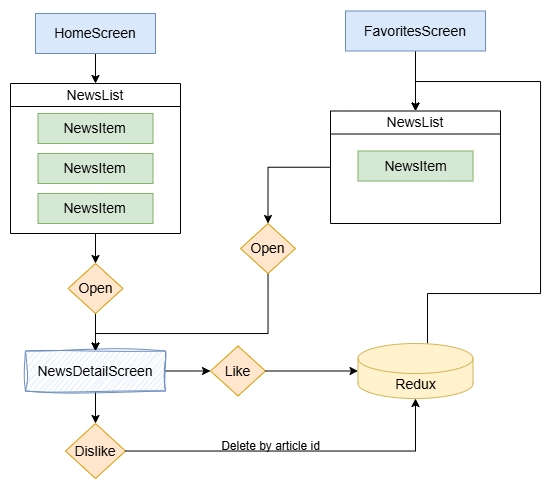

The diagram above was exported from draw.io. Its source (the exported page's mxGraphModel, read from the mxfile embedded in the PNG):
<mxGraphModel dx="1055" dy="735" grid="1" gridSize="10" guides="1" tooltips="1" connect="1" arrows="1" fold="1" page="1" pageScale="1" pageWidth="850" pageHeight="1100" math="0" shadow="0">
  <root>
    <mxCell id="0" />
    <mxCell id="1" parent="0" />
    <mxCell id="YNoKoi-JcUa85kKLai7Y-4" value="" style="edgeStyle=orthogonalEdgeStyle;rounded=0;orthogonalLoop=1;jettySize=auto;html=1;entryX=0.5;entryY=0;entryDx=0;entryDy=0;" edge="1" parent="1" source="YNoKoi-JcUa85kKLai7Y-1" target="YNoKoi-JcUa85kKLai7Y-5">
      <mxGeometry relative="1" as="geometry">
        <mxPoint x="245" y="320" as="targetPoint" />
      </mxGeometry>
    </mxCell>
    <mxCell id="YNoKoi-JcUa85kKLai7Y-1" value="&lt;font style=&quot;font-size: 14px;&quot;&gt;HomeScreen&lt;/font&gt;" style="rounded=0;whiteSpace=wrap;html=1;fillColor=#dae8fc;strokeColor=#6c8ebf;" vertex="1" parent="1">
      <mxGeometry x="185" y="200" width="120" height="40" as="geometry" />
    </mxCell>
    <mxCell id="YNoKoi-JcUa85kKLai7Y-19" value="" style="edgeStyle=orthogonalEdgeStyle;rounded=0;orthogonalLoop=1;jettySize=auto;html=1;entryX=0.5;entryY=0;entryDx=0;entryDy=0;" edge="1" parent="1" source="YNoKoi-JcUa85kKLai7Y-2" target="YNoKoi-JcUa85kKLai7Y-15">
      <mxGeometry relative="1" as="geometry">
        <mxPoint x="565" y="337.5" as="targetPoint" />
      </mxGeometry>
    </mxCell>
    <mxCell id="YNoKoi-JcUa85kKLai7Y-2" value="&lt;font style=&quot;font-size: 14px;&quot;&gt;FavoritesScreen&lt;/font&gt;" style="rounded=0;whiteSpace=wrap;html=1;fillColor=#dae8fc;strokeColor=#6c8ebf;shadow=0;" vertex="1" parent="1">
      <mxGeometry x="495" y="197.5" width="140" height="40" as="geometry" />
    </mxCell>
    <mxCell id="YNoKoi-JcUa85kKLai7Y-10" style="edgeStyle=orthogonalEdgeStyle;rounded=0;orthogonalLoop=1;jettySize=auto;html=1;entryX=0.5;entryY=0;entryDx=0;entryDy=0;" edge="1" parent="1" source="YNoKoi-JcUa85kKLai7Y-5" target="YNoKoi-JcUa85kKLai7Y-7">
      <mxGeometry relative="1" as="geometry" />
    </mxCell>
    <mxCell id="YNoKoi-JcUa85kKLai7Y-5" value="&lt;span style=&quot;font-size: 14px; font-weight: 400;&quot;&gt;NewsList&lt;/span&gt;" style="swimlane;whiteSpace=wrap;html=1;" vertex="1" parent="1">
      <mxGeometry x="160" y="270" width="170" height="150" as="geometry" />
    </mxCell>
    <mxCell id="YNoKoi-JcUa85kKLai7Y-6" value="&lt;font style=&quot;font-size: 14px;&quot;&gt;NewsItem&lt;/font&gt;" style="rounded=0;whiteSpace=wrap;html=1;fillColor=#d5e8d4;strokeColor=#82b366;" vertex="1" parent="YNoKoi-JcUa85kKLai7Y-5">
      <mxGeometry x="27.5" y="30" width="115" height="30" as="geometry" />
    </mxCell>
    <mxCell id="YNoKoi-JcUa85kKLai7Y-8" value="&lt;font style=&quot;font-size: 14px;&quot;&gt;NewsItem&lt;/font&gt;" style="rounded=0;whiteSpace=wrap;html=1;fillColor=#d5e8d4;strokeColor=#82b366;" vertex="1" parent="YNoKoi-JcUa85kKLai7Y-5">
      <mxGeometry x="27.5" y="70" width="115" height="30" as="geometry" />
    </mxCell>
    <mxCell id="YNoKoi-JcUa85kKLai7Y-9" value="&lt;font style=&quot;font-size: 14px;&quot;&gt;NewsItem&lt;/font&gt;" style="rounded=0;whiteSpace=wrap;html=1;fillColor=#d5e8d4;strokeColor=#82b366;" vertex="1" parent="YNoKoi-JcUa85kKLai7Y-5">
      <mxGeometry x="27.5" y="110" width="115" height="30" as="geometry" />
    </mxCell>
    <mxCell id="YNoKoi-JcUa85kKLai7Y-12" value="" style="edgeStyle=orthogonalEdgeStyle;rounded=0;orthogonalLoop=1;jettySize=auto;html=1;" edge="1" parent="1" source="YNoKoi-JcUa85kKLai7Y-7" target="YNoKoi-JcUa85kKLai7Y-11">
      <mxGeometry relative="1" as="geometry" />
    </mxCell>
    <mxCell id="YNoKoi-JcUa85kKLai7Y-7" value="&lt;font style=&quot;font-size: 14px;&quot;&gt;Open&lt;/font&gt;" style="rhombus;whiteSpace=wrap;html=1;fillColor=#ffe6cc;strokeColor=#d79b00;" vertex="1" parent="1">
      <mxGeometry x="217.5" y="450" width="55" height="50" as="geometry" />
    </mxCell>
    <mxCell id="YNoKoi-JcUa85kKLai7Y-14" value="" style="edgeStyle=orthogonalEdgeStyle;rounded=0;orthogonalLoop=1;jettySize=auto;html=1;" edge="1" parent="1" source="YNoKoi-JcUa85kKLai7Y-11" target="YNoKoi-JcUa85kKLai7Y-13">
      <mxGeometry relative="1" as="geometry" />
    </mxCell>
    <mxCell id="YNoKoi-JcUa85kKLai7Y-33" value="" style="edgeStyle=orthogonalEdgeStyle;rounded=0;orthogonalLoop=1;jettySize=auto;html=1;" edge="1" parent="1" source="YNoKoi-JcUa85kKLai7Y-11" target="YNoKoi-JcUa85kKLai7Y-30">
      <mxGeometry relative="1" as="geometry" />
    </mxCell>
    <mxCell id="YNoKoi-JcUa85kKLai7Y-11" value="&lt;span style=&quot;font-size: 14px;&quot;&gt;NewsDetailScreen&lt;/span&gt;" style="rounded=0;whiteSpace=wrap;html=1;fillColor=#dae8fc;strokeColor=#6c8ebf;sketch=1;curveFitting=1;jiggle=2;" vertex="1" parent="1">
      <mxGeometry x="175" y="537.5" width="140" height="40" as="geometry" />
    </mxCell>
    <mxCell id="YNoKoi-JcUa85kKLai7Y-13" value="&lt;span style=&quot;font-size: 14px;&quot;&gt;Like&lt;/span&gt;" style="rhombus;whiteSpace=wrap;html=1;fillColor=#ffe6cc;strokeColor=#d79b00;" vertex="1" parent="1">
      <mxGeometry x="360" y="532.5" width="55" height="50" as="geometry" />
    </mxCell>
    <mxCell id="YNoKoi-JcUa85kKLai7Y-26" style="edgeStyle=orthogonalEdgeStyle;rounded=0;orthogonalLoop=1;jettySize=auto;html=1;entryX=0.5;entryY=0;entryDx=0;entryDy=0;" edge="1" parent="1" source="YNoKoi-JcUa85kKLai7Y-15" target="YNoKoi-JcUa85kKLai7Y-25">
      <mxGeometry relative="1" as="geometry" />
    </mxCell>
    <mxCell id="YNoKoi-JcUa85kKLai7Y-15" value="&lt;span style=&quot;font-size: 14px; font-weight: 400;&quot;&gt;NewsList&lt;/span&gt;" style="swimlane;whiteSpace=wrap;html=1;" vertex="1" parent="1">
      <mxGeometry x="480" y="297.5" width="170" height="112.5" as="geometry" />
    </mxCell>
    <mxCell id="YNoKoi-JcUa85kKLai7Y-20" value="&lt;font style=&quot;font-size: 14px;&quot;&gt;NewsItem&lt;/font&gt;" style="rounded=0;whiteSpace=wrap;html=1;fillColor=#d5e8d4;strokeColor=#82b366;" vertex="1" parent="YNoKoi-JcUa85kKLai7Y-15">
      <mxGeometry x="27.5" y="40" width="115" height="30" as="geometry" />
    </mxCell>
    <mxCell id="YNoKoi-JcUa85kKLai7Y-23" style="edgeStyle=orthogonalEdgeStyle;rounded=0;orthogonalLoop=1;jettySize=auto;html=1;entryX=0.5;entryY=0;entryDx=0;entryDy=0;" edge="1" parent="1" source="YNoKoi-JcUa85kKLai7Y-21" target="YNoKoi-JcUa85kKLai7Y-15">
      <mxGeometry relative="1" as="geometry">
        <Array as="points">
          <mxPoint x="577" y="480" />
          <mxPoint x="690" y="480" />
          <mxPoint x="690" y="268" />
          <mxPoint x="565" y="268" />
        </Array>
      </mxGeometry>
    </mxCell>
    <mxCell id="YNoKoi-JcUa85kKLai7Y-21" value="&lt;font style=&quot;font-size: 14px;&quot;&gt;Redux&lt;/font&gt;" style="shape=cylinder3;whiteSpace=wrap;html=1;boundedLbl=1;backgroundOutline=1;size=15;fillColor=#fff2cc;strokeColor=#d6b656;" vertex="1" parent="1">
      <mxGeometry x="507.5" y="530" width="115" height="55" as="geometry" />
    </mxCell>
    <mxCell id="YNoKoi-JcUa85kKLai7Y-24" style="edgeStyle=orthogonalEdgeStyle;rounded=0;orthogonalLoop=1;jettySize=auto;html=1;entryX=0;entryY=0.5;entryDx=0;entryDy=0;entryPerimeter=0;" edge="1" parent="1" source="YNoKoi-JcUa85kKLai7Y-13" target="YNoKoi-JcUa85kKLai7Y-21">
      <mxGeometry relative="1" as="geometry" />
    </mxCell>
    <mxCell id="YNoKoi-JcUa85kKLai7Y-27" style="edgeStyle=orthogonalEdgeStyle;rounded=0;orthogonalLoop=1;jettySize=auto;html=1;entryX=0.5;entryY=0;entryDx=0;entryDy=0;" edge="1" parent="1" source="YNoKoi-JcUa85kKLai7Y-25" target="YNoKoi-JcUa85kKLai7Y-11">
      <mxGeometry relative="1" as="geometry">
        <Array as="points">
          <mxPoint x="418" y="520" />
          <mxPoint x="245" y="520" />
        </Array>
      </mxGeometry>
    </mxCell>
    <mxCell id="YNoKoi-JcUa85kKLai7Y-25" value="&lt;font style=&quot;font-size: 14px;&quot;&gt;Open&lt;/font&gt;" style="rhombus;whiteSpace=wrap;html=1;fillColor=#ffe6cc;strokeColor=#d79b00;" vertex="1" parent="1">
      <mxGeometry x="390" y="410" width="55" height="50" as="geometry" />
    </mxCell>
    <mxCell id="YNoKoi-JcUa85kKLai7Y-30" value="&lt;span style=&quot;font-size: 14px;&quot;&gt;Dislike&lt;/span&gt;" style="rhombus;whiteSpace=wrap;html=1;fillColor=#ffe6cc;strokeColor=#d79b00;" vertex="1" parent="1">
      <mxGeometry x="215" y="610" width="60" height="55" as="geometry" />
    </mxCell>
    <mxCell id="YNoKoi-JcUa85kKLai7Y-34" style="edgeStyle=orthogonalEdgeStyle;rounded=0;orthogonalLoop=1;jettySize=auto;html=1;entryX=0.5;entryY=1;entryDx=0;entryDy=0;entryPerimeter=0;" edge="1" parent="1" source="YNoKoi-JcUa85kKLai7Y-30" target="YNoKoi-JcUa85kKLai7Y-21">
      <mxGeometry relative="1" as="geometry" />
    </mxCell>
    <mxCell id="YNoKoi-JcUa85kKLai7Y-37" value="Delete by article id" style="text;html=1;align=center;verticalAlign=middle;resizable=0;points=[];autosize=1;strokeColor=none;fillColor=none;" vertex="1" parent="1">
      <mxGeometry x="360" y="618" width="120" height="30" as="geometry" />
    </mxCell>
  </root>
</mxGraphModel>